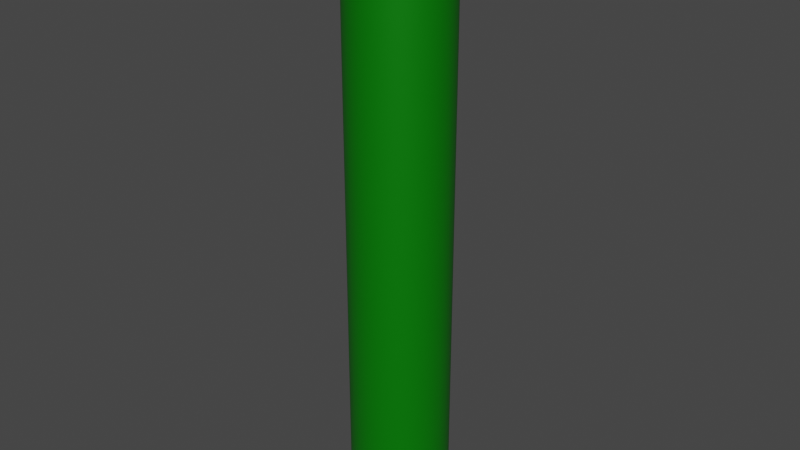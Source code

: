 # Source: pipe.blend  (saved by Blender 2.83.19; exported with 4.5.12 LTS)
import bpy
from mathutils import Matrix  # noqa: F401  (used for matrix-valued properties, if any)

bpy.ops.wm.read_factory_settings(use_empty=True)
scene = bpy.context.scene
scene.name = 'Scene'

# ---- collections
col_collection = bpy.data.collections.new('Collection'); scene.collection.children.link(col_collection)
col_background = bpy.data.collections.new('background'); scene.collection.children.link(col_background)

# ---- materials (node trees are filled in below, after node groups)
mat_material_003 = bpy.data.materials.new('Material.003')
mat_material_003.use_transparent_shadow = False

# ---- material node trees
mat_material_003.use_nodes = True; mat_material_003.node_tree.nodes.clear()
_N = mat_material_003.node_tree.nodes; _L = mat_material_003.node_tree.links
n0 = _N.new('ShaderNodeBsdfPrincipled'); n0.name = 'Principled BSDF'; n0.location = (10, 300)
n0.distribution = 'GGX'
n0.subsurface_method = 'BURLEY'
n0.inputs[0].default_value = (0.0, 0.2298, 0.0, 1.0)
n0.inputs[1].default_value = 0.3
n0.inputs[3].default_value = 1.45
n0.inputs[27].default_value = (0.0, 0.0, 0.0, 1.0)
n0.inputs[28].default_value = 1.0
n1 = _N.new('ShaderNodeOutputMaterial'); n1.name = 'Material Output'; n1.location = (300, 300)
_L.new(n0.outputs[0], n1.inputs[0])
n1.is_active_output = True

# ---- world
world_world = bpy.data.worlds.new('World'); scene.world = world_world
world_world.use_nodes = True; world_world.node_tree.nodes.clear()
_N = world_world.node_tree.nodes; _L = world_world.node_tree.links
n0 = _N.new('ShaderNodeOutputWorld'); n0.name = 'World Output'; n0.location = (300, 300)
n1 = _N.new('ShaderNodeBackground'); n1.name = 'Background'; n1.location = (10, 300)
n1.inputs[0].default_value = (0.05088, 0.05088, 0.05088, 1.0)
_L.new(n1.outputs[0], n0.inputs[0])
n0.is_active_output = True
world_world.color = (0.05088, 0.05088, 0.05088)
world_world.use_sun_shadow = False
world_world.sun_shadow_jitter_overblur = 0.0

# ---- meshes
me_cylinder_001 = bpy.data.meshes.new('Cylinder.001')
me_cylinder_001.from_pydata([(-1.643e-07, 3.239, -1.0), (-7.942e-08, 3.405, 1.0), (0.6319, 3.177, -1.0), (0.6642, 3.339, 1.0), (1.24, 2.993, -1.0), (1.303, 3.146, 1.0), (1.8, 2.693, -1.0), (1.892, 2.831, 1.0), (2.29, 2.29, -1.0), (2.408, 2.408, 1.0), (2.693, 1.8, -1.0), (2.831, 1.892, 1.0), (2.993, 1.24, -1.0), (3.146, 1.303, 1.0), (3.177, 0.6319, -1.0), (3.339, 0.6642, 1.0), (3.239, -7.551e-08, -1.0), (3.405, -7.613e-08, 1.0), (3.177, -0.6319, -1.0), (3.339, -0.6642, 1.0), (2.993, -1.24, -1.0), (3.146, -1.303, 1.0), (2.693, -1.8, -1.0), (2.831, -1.892, 1.0), (2.29, -2.29, -1.0), (2.408, -2.408, 1.0), (1.8, -2.693, -1.0), (1.892, -2.831, 1.0), (1.24, -2.993, -1.0), (1.303, -3.146, 1.0), (0.6319, -3.177, -1.0), (0.6642, -3.339, 1.0), (-1.158e-06, -3.239, -1.0), (-1.189e-06, -3.405, 1.0), (-0.6319, -3.177, -1.0), (-0.6642, -3.339, 1.0), (-1.24, -2.993, -1.0), (-1.303, -3.146, 1.0), (-1.8, -2.693, -1.0), (-1.892, -2.831, 1.0), (-2.29, -2.29, -1.0), (-2.408, -2.408, 1.0), (-2.693, -1.8, -1.0), (-2.831, -1.892, 1.0), (-2.993, -1.24, -1.0), (-3.146, -1.303, 1.0), (-3.177, -0.6319, -1.0), (-3.339, -0.6642, 1.0), (-3.239, 2.806e-06, -1.0), (-3.405, 2.954e-06, 1.0), (-3.177, 0.6319, -1.0), (-3.339, 0.6642, 1.0), (-2.993, 1.24, -1.0), (-3.146, 1.303, 1.0), (-2.693, 1.8, -1.0), (-2.831, 1.892, 1.0), (-2.29, 2.29, -1.0), (-2.408, 2.408, 1.0), (-1.8, 2.693, -1.0), (-1.892, 2.831, 1.0), (-1.24, 2.993, -1.0), (-1.303, 3.146, 1.0), (-0.6319, 3.177, -1.0), (-0.6642, 3.339, 1.0), (-7.942e-08, 3.405, -1.0), (0.6642, 3.339, -1.0), (1.303, 3.146, -1.0), (1.892, 2.831, -1.0), (2.408, 2.408, -1.0), (2.831, 1.892, -1.0), (3.146, 1.303, -1.0), (3.339, 0.6642, -1.0), (3.405, -7.613e-08, -1.0), (3.339, -0.6642, -1.0), (3.146, -1.303, -1.0), (2.831, -1.892, -1.0), (2.408, -2.408, -1.0), (1.892, -2.831, -1.0), (1.303, -3.146, -1.0), (0.6642, -3.339, -1.0), (-1.189e-06, -3.405, -1.0), (-0.6642, -3.339, -1.0), (-1.303, -3.146, -1.0), (-1.892, -2.831, -1.0), (-2.408, -2.408, -1.0), (-2.831, -1.892, -1.0), (-3.146, -1.303, -1.0), (-3.339, -0.6642, -1.0), (-3.405, 2.954e-06, -1.0), (-3.339, 0.6642, -1.0), (-3.146, 1.303, -1.0), (-2.831, 1.892, -1.0), (-2.408, 2.408, -1.0), (-1.892, 2.831, -1.0), (-1.303, 3.146, -1.0), (-0.6642, 3.339, -1.0)], [], [(64, 1, 3, 65), (65, 3, 5, 66), (66, 5, 7, 67), (67, 7, 9, 68), (68, 9, 11, 69), (69, 11, 13, 70), (70, 13, 15, 71), (71, 15, 17, 72), (72, 17, 19, 73), (73, 19, 21, 74), (74, 21, 23, 75), (75, 23, 25, 76), (76, 25, 27, 77), (77, 27, 29, 78), (78, 29, 31, 79), (79, 31, 33, 80), (80, 33, 35, 81), (81, 35, 37, 82), (82, 37, 39, 83), (83, 39, 41, 84), (84, 41, 43, 85), (85, 43, 45, 86), (86, 45, 47, 87), (87, 47, 49, 88), (88, 49, 51, 89), (89, 51, 53, 90), (90, 53, 55, 91), (91, 55, 57, 92), (92, 57, 59, 93), (93, 59, 61, 94), (94, 61, 63, 95), (95, 63, 1, 64), (0, 2, 4, 6, 8, 10, 12, 14, 16, 18, 20, 22, 24, 26, 28, 30, 32, 34, 36, 38, 40, 42, 44, 46, 48, 50, 52, 54, 56, 58, 60, 62), (2, 0, 64, 65), (4, 2, 65, 66), (6, 4, 66, 67), (8, 6, 67, 68), (10, 8, 68, 69), (12, 10, 69, 70), (14, 12, 70, 71), (16, 14, 71, 72), (18, 16, 72, 73), (20, 18, 73, 74), (22, 20, 74, 75), (24, 22, 75, 76), (26, 24, 76, 77), (28, 26, 77, 78), (30, 28, 78, 79), (32, 30, 79, 80), (34, 32, 80, 81), (36, 34, 81, 82), (38, 36, 82, 83), (40, 38, 83, 84), (42, 40, 84, 85), (44, 42, 85, 86), (46, 44, 86, 87), (48, 46, 87, 88), (50, 48, 88, 89), (52, 50, 89, 90), (54, 52, 90, 91), (56, 54, 91, 92), (58, 56, 92, 93), (60, 58, 93, 94), (62, 60, 94, 95), (0, 62, 95, 64)])
me_cylinder_001.polygons.foreach_set('use_smooth', [True] * 65)
_uv = me_cylinder_001.uv_layers.new(name='UVMap')
_uv.uv.foreach_set('vector', [1.0, 0.5, 1.0, 1.0, 0.9688, 1.0, 0.9688, 0.5, 0.9688, 0.5, 0.9688, 1.0, 0.9375, 1.0, 0.9375, 0.5, 0.9375, 0.5, 0.9375, 1.0, 0.9062, 1.0, 0.9062, 0.5, 0.9062, 0.5, 0.9062, 1.0, 0.875, 1.0, 0.875, 0.5, 0.875, 0.5, 0.875, 1.0, 0.8438, 1.0, 0.8438, 0.5, 0.8438, 0.5, 0.8438, 1.0, 0.8125, 1.0, 0.8125, 0.5, 0.8125, 0.5, 0.8125, 1.0, 0.7812, 1.0, 0.7812, 0.5, 0.7812, 0.5, 0.7812, 1.0, 0.75, 1.0, 0.75, 0.5, 0.75, 0.5, 0.75, 1.0, 0.7188, 1.0, 0.7188, 0.5, 0.7188, 0.5, 0.7188, 1.0, 0.6875, 1.0, 0.6875, 0.5, 0.6875, 0.5, 0.6875, 1.0, 0.6562, 1.0, 0.6562, 0.5, 0.6562, 0.5, 0.6562, 1.0, 0.625, 1.0, 0.625, 0.5, 0.625, 0.5, 0.625, 1.0, 0.5938, 1.0, 0.5938, 0.5, 0.5938, 0.5, 0.5938, 1.0, 0.5625, 1.0, 0.5625, 0.5, 0.5625, 0.5, 0.5625, 1.0, 0.5312, 1.0, 0.5312, 0.5, 0.5312, 0.5, 0.5312, 1.0, 0.5, 1.0, 0.5, 0.5, 0.5, 0.5, 0.5, 1.0, 0.4688, 1.0, 0.4688, 0.5, 0.4688, 0.5, 0.4688, 1.0, 0.4375, 1.0, 0.4375, 0.5, 0.4375, 0.5, 0.4375, 1.0, 0.4062, 1.0, 0.4062, 0.5, 0.4062, 0.5, 0.4062, 1.0, 0.375, 1.0, 0.375, 0.5, 0.375, 0.5, 0.375, 1.0, 0.3438, 1.0, 0.3438, 0.5, 0.3438, 0.5, 0.3438, 1.0, 0.3125, 1.0, 0.3125, 0.5, 0.3125, 0.5, 0.3125, 1.0, 0.2812, 1.0, 0.2812, 0.5, 0.2812, 0.5, 0.2812, 1.0, 0.25, 1.0, 0.25, 0.5, 0.25, 0.5, 0.25, 1.0, 0.2188, 1.0, 0.2188, 0.5, 0.2188, 0.5, 0.2188, 1.0, 0.1875, 1.0, 0.1875, 0.5, 0.1875, 0.5, 0.1875, 1.0, 0.1562, 1.0, 0.1562, 0.5, 0.1562, 0.5, 0.1562, 1.0, 0.125, 1.0, 0.125, 0.5, 0.125, 0.5, 0.125, 1.0, 0.09375, 1.0, 0.09375, 0.5, 0.09375, 0.5, 0.09375, 1.0, 0.0625, 1.0, 0.0625, 0.5, 0.0625, 0.5, 0.0625, 1.0, 0.03125, 1.0, 0.03125, 0.5, 0.03125, 0.5, 0.03125, 1.0, 0.0, 1.0, 0.0, 0.5, 0.75, 0.4783, 0.7945, 0.4739, 0.8374, 0.4609, 0.8769, 0.4398, 0.9115, 0.4115, 0.9398, 0.3769, 0.9609, 0.3374, 0.9739, 0.2945, 0.9783, 0.25, 0.9739, 0.2055, 0.9609, 0.1626, 0.9398, 0.1231, 0.9115, 0.08855, 0.8769, 0.06015, 0.8374, 0.03905, 0.7945, 0.02606, 0.75, 0.02167, 0.7055, 0.02606, 0.6626, 0.03905, 0.6231, 0.06015, 0.5885, 0.08855, 0.5602, 0.1231, 0.5391, 0.1626, 0.5261, 0.2055, 0.5217, 0.25, 0.5261, 0.2945, 0.5391, 0.3374, 0.5602, 0.3769, 0.5885, 0.4115, 0.6231, 0.4398, 0.6626, 0.4609, 0.7055, 0.4739, 0.7945, 0.4739, 0.75, 0.4783, 0.75, 0.49, 0.7968, 0.4854, 0.8374, 0.4609, 0.7945, 0.4739, 0.7968, 0.4854, 0.8418, 0.4717, 0.8769, 0.4398, 0.8374, 0.4609, 0.8418, 0.4717, 0.8833, 0.4496, 0.9115, 0.4115, 0.8769, 0.4398, 0.8833, 0.4496, 0.9197, 0.4197, 0.9398, 0.3769, 0.9115, 0.4115, 0.9197, 0.4197, 0.9496, 0.3833, 0.9609, 0.3374, 0.9398, 0.3769, 0.9496, 0.3833, 0.9717, 0.3418, 0.9739, 0.2945, 0.9609, 0.3374, 0.9717, 0.3418, 0.9854, 0.2968, 0.9783, 0.25, 0.9739, 0.2945, 0.9854, 0.2968, 0.99, 0.25, 0.9739, 0.2055, 0.9783, 0.25, 0.99, 0.25, 0.9854, 0.2032, 0.9609, 0.1626, 0.9739, 0.2055, 0.9854, 0.2032, 0.9717, 0.1582, 0.9398, 0.1231, 0.9609, 0.1626, 0.9717, 0.1582, 0.9496, 0.1167, 0.9115, 0.08855, 0.9398, 0.1231, 0.9496, 0.1167, 0.9197, 0.08029, 0.8769, 0.06015, 0.9115, 0.08855, 0.9197, 0.08029, 0.8833, 0.05045, 0.8374, 0.03905, 0.8769, 0.06015, 0.8833, 0.05045, 0.8418, 0.02827, 0.7945, 0.02606, 0.8374, 0.03905, 0.8418, 0.02827, 0.7968, 0.01461, 0.75, 0.02167, 0.7945, 0.02606, 0.7968, 0.01461, 0.75, 0.01, 0.7055, 0.02606, 0.75, 0.02167, 0.75, 0.01, 0.7032, 0.01461, 0.6626, 0.03905, 0.7055, 0.02606, 0.7032, 0.01461, 0.6582, 0.02827, 0.6231, 0.06015, 0.6626, 0.03905, 0.6582, 0.02827, 0.6167, 0.05045, 0.5885, 0.08855, 0.6231, 0.06015, 0.6167, 0.05045, 0.5803, 0.08029, 0.5602, 0.1231, 0.5885, 0.08855, 0.5803, 0.08029, 0.5504, 0.1167, 0.5391, 0.1626, 0.5602, 0.1231, 0.5504, 0.1167, 0.5283, 0.1582, 0.5261, 0.2055, 0.5391, 0.1626, 0.5283, 0.1582, 0.5146, 0.2032, 0.5217, 0.25, 0.5261, 0.2055, 0.5146, 0.2032, 0.51, 0.25, 0.5261, 0.2945, 0.5217, 0.25, 0.51, 0.25, 0.5146, 0.2968, 0.5391, 0.3374, 0.5261, 0.2945, 0.5146, 0.2968, 0.5283, 0.3418, 0.5602, 0.3769, 0.5391, 0.3374, 0.5283, 0.3418, 0.5504, 0.3833, 0.5885, 0.4115, 0.5602, 0.3769, 0.5504, 0.3833, 0.5803, 0.4197, 0.6231, 0.4398, 0.5885, 0.4115, 0.5803, 0.4197, 0.6167, 0.4496, 0.6626, 0.4609, 0.6231, 0.4398, 0.6167, 0.4496, 0.6582, 0.4717, 0.7055, 0.4739, 0.6626, 0.4609, 0.6582, 0.4717, 0.7032, 0.4854, 0.75, 0.4783, 0.7055, 0.4739, 0.7032, 0.4854, 0.75, 0.49])
me_cylinder_001.materials.append(mat_material_003)
me_cylinder_001.use_remesh_fix_poles = True
me_cylinder_001.use_remesh_preserve_attributes = False
me_cylinder_001.use_mirror_vertex_groups = False
me_cylinder_001.update()
me_cylinder_002 = bpy.data.meshes.new('Cylinder.002')
me_cylinder_002.from_pydata([(0.0, 4.14, -0.5816), (0.0, 4.14, 1.418), (0.8077, 4.06, -0.5816), (0.8077, 4.06, 1.418), (1.584, 3.825, -0.5816), (1.584, 3.825, 1.418), (2.3, 3.442, -0.5816), (2.3, 3.442, 1.418), (2.927, 2.927, -0.5816), (2.927, 2.927, 1.418), (3.442, 2.3, -0.5816), (3.442, 2.3, 1.418), (3.825, 1.584, -0.5816), (3.825, 1.584, 1.418), (4.06, 0.8077, -0.5816), (4.06, 0.8077, 1.418), (4.14, 3.126e-07, -0.5816), (4.14, 3.126e-07, 1.418), (4.06, -0.8077, -0.5816), (4.06, -0.8077, 1.418), (3.825, -1.584, -0.5816), (3.825, -1.584, 1.418), (3.442, -2.3, -0.5816), (3.442, -2.3, 1.418), (2.927, -2.927, -0.5816), (2.927, -2.927, 1.418), (2.3, -3.442, -0.5816), (2.3, -3.442, 1.418), (1.584, -3.825, -0.5816), (1.584, -3.825, 1.418), (0.8077, -4.06, -0.5816), (0.8077, -4.06, 1.418), (-1.349e-06, -4.14, -0.5816), (-1.349e-06, -4.14, 1.418), (-0.8077, -4.06, -0.5816), (-0.8077, -4.06, 1.418), (-1.584, -3.825, -0.5816), (-1.584, -3.825, 1.418), (-2.3, -3.442, -0.5816), (-2.3, -3.442, 1.418), (-2.927, -2.927, -0.5816), (-2.927, -2.927, 1.418), (-3.442, -2.3, -0.5816), (-3.442, -2.3, 1.418), (-3.825, -1.584, -0.5816), (-3.825, -1.584, 1.418), (-4.06, -0.8077, -0.5816), (-4.06, -0.8077, 1.418), (-4.14, 3.998e-06, -0.5816), (-4.14, 3.998e-06, 1.418), (-4.06, 0.8077, -0.5816), (-4.06, 0.8077, 1.418), (-3.825, 1.584, -0.5816), (-3.825, 1.584, 1.418), (-3.442, 2.3, -0.5816), (-3.442, 2.3, 1.418), (-2.927, 2.927, -0.5816), (-2.927, 2.927, 1.418), (-2.3, 3.442, -0.5816), (-2.3, 3.442, 1.418), (-1.584, 3.825, -0.5816), (-1.584, 3.825, 1.418), (-0.8077, 4.06, -0.5816), (-0.8077, 4.06, 1.418)], [], [(0, 1, 3, 2), (2, 3, 5, 4), (4, 5, 7, 6), (6, 7, 9, 8), (8, 9, 11, 10), (10, 11, 13, 12), (12, 13, 15, 14), (14, 15, 17, 16), (16, 17, 19, 18), (18, 19, 21, 20), (20, 21, 23, 22), (22, 23, 25, 24), (24, 25, 27, 26), (26, 27, 29, 28), (28, 29, 31, 30), (30, 31, 33, 32), (32, 33, 35, 34), (34, 35, 37, 36), (36, 37, 39, 38), (38, 39, 41, 40), (40, 41, 43, 42), (42, 43, 45, 44), (44, 45, 47, 46), (46, 47, 49, 48), (48, 49, 51, 50), (50, 51, 53, 52), (52, 53, 55, 54), (54, 55, 57, 56), (56, 57, 59, 58), (58, 59, 61, 60), (60, 61, 63, 62), (62, 63, 1, 0)])
me_cylinder_002.polygons.foreach_set('use_smooth', [True] * 32)
_uv = me_cylinder_002.uv_layers.new(name='UVMap')
_uv.uv.foreach_set('vector', [1.0, 0.5, 1.0, 1.0, 0.9688, 1.0, 0.9688, 0.5, 0.9688, 0.5, 0.9688, 1.0, 0.9375, 1.0, 0.9375, 0.5, 0.9375, 0.5, 0.9375, 1.0, 0.9062, 1.0, 0.9062, 0.5, 0.9062, 0.5, 0.9062, 1.0, 0.875, 1.0, 0.875, 0.5, 0.875, 0.5, 0.875, 1.0, 0.8438, 1.0, 0.8438, 0.5, 0.8438, 0.5, 0.8438, 1.0, 0.8125, 1.0, 0.8125, 0.5, 0.8125, 0.5, 0.8125, 1.0, 0.7812, 1.0, 0.7812, 0.5, 0.7812, 0.5, 0.7812, 1.0, 0.75, 1.0, 0.75, 0.5, 0.75, 0.5, 0.75, 1.0, 0.7188, 1.0, 0.7188, 0.5, 0.7188, 0.5, 0.7188, 1.0, 0.6875, 1.0, 0.6875, 0.5, 0.6875, 0.5, 0.6875, 1.0, 0.6562, 1.0, 0.6562, 0.5, 0.6562, 0.5, 0.6562, 1.0, 0.625, 1.0, 0.625, 0.5, 0.625, 0.5, 0.625, 1.0, 0.5938, 1.0, 0.5938, 0.5, 0.5938, 0.5, 0.5938, 1.0, 0.5625, 1.0, 0.5625, 0.5, 0.5625, 0.5, 0.5625, 1.0, 0.5312, 1.0, 0.5312, 0.5, 0.5312, 0.5, 0.5312, 1.0, 0.5, 1.0, 0.5, 0.5, 0.5, 0.5, 0.5, 1.0, 0.4688, 1.0, 0.4688, 0.5, 0.4688, 0.5, 0.4688, 1.0, 0.4375, 1.0, 0.4375, 0.5, 0.4375, 0.5, 0.4375, 1.0, 0.4062, 1.0, 0.4062, 0.5, 0.4062, 0.5, 0.4062, 1.0, 0.375, 1.0, 0.375, 0.5, 0.375, 0.5, 0.375, 1.0, 0.3438, 1.0, 0.3438, 0.5, 0.3438, 0.5, 0.3438, 1.0, 0.3125, 1.0, 0.3125, 0.5, 0.3125, 0.5, 0.3125, 1.0, 0.2812, 1.0, 0.2812, 0.5, 0.2812, 0.5, 0.2812, 1.0, 0.25, 1.0, 0.25, 0.5, 0.25, 0.5, 0.25, 1.0, 0.2188, 1.0, 0.2188, 0.5, 0.2188, 0.5, 0.2188, 1.0, 0.1875, 1.0, 0.1875, 0.5, 0.1875, 0.5, 0.1875, 1.0, 0.1562, 1.0, 0.1562, 0.5, 0.1562, 0.5, 0.1562, 1.0, 0.125, 1.0, 0.125, 0.5, 0.125, 0.5, 0.125, 1.0, 0.09375, 1.0, 0.09375, 0.5, 0.09375, 0.5, 0.09375, 1.0, 0.0625, 1.0, 0.0625, 0.5, 0.0625, 0.5, 0.0625, 1.0, 0.03125, 1.0, 0.03125, 0.5, 0.03125, 0.5, 0.03125, 1.0, 0.0, 1.0, 0.0, 0.5])
me_cylinder_002.materials.append(mat_material_003)
me_cylinder_002.use_remesh_fix_poles = True
me_cylinder_002.use_remesh_preserve_attributes = False
me_cylinder_002.use_mirror_vertex_groups = False
me_cylinder_002.update()

# ---- objects
ob_cylinder_001 = bpy.data.objects.new('Cylinder.001', me_cylinder_001)
ob_cylinder = bpy.data.objects.new('Cylinder', me_cylinder_002)
ob_empty = bpy.data.objects.new('Empty', None)

# ---- transforms, parenting, visibility, modifiers, constraints
ob_cylinder_001.location = (0.0, 0.0, -9.879)
ob_cylinder_001.scale = (1.0, 1.0, 18.99)
ob_cylinder_001.lineart.crease_threshold = 0.0
ob_cylinder.location = (0.02383, -0.02598, 9.986)
ob_cylinder.scale = (1.0, 1.0, 1.72)
ob_cylinder.lineart.crease_threshold = 0.0
_m = ob_cylinder.modifiers.new('Solidify', 'SOLIDIFY')
_m.thickness = 0.89
ob_empty.location = (0.05598, 1.316e-08, 19.07)
ob_empty.rotation_euler = (1.571, -0.0, -0.0)
ob_empty.empty_display_type = 'IMAGE'
ob_empty.empty_display_size = 5.0
ob_empty.lineart.crease_threshold = 0.0

# ---- collection membership
col_collection.objects.link(ob_cylinder_001)
col_collection.objects.link(ob_cylinder)
col_background.objects.link(ob_empty)

# ---- scene / render settings (as saved in the file)
scene.frame_start = 1; scene.frame_end = 250; scene.frame_set(1)
scene.render.engine = 'BLENDER_EEVEE_NEXT'
scene.cycles.use_denoising = False
scene.cycles.samples = 128
scene.cycles.sampling_pattern = 'TABULATED_SOBOL'
scene.cycles.use_adaptive_sampling = False
scene.cycles.use_light_tree = False
scene.view_settings.view_transform = 'Filmic'
bpy.context.view_layer.update()

# ---- added for rendering (the .blend has no active camera and no usable light): camera, sun
cam_auto = bpy.data.cameras.new('AutoCamera')
cam_auto.lens = 50.0
cam_auto.sensor_width = 36.0
cam_auto.clip_end = 1000.0
ob_auto_camera = bpy.data.objects.new('AutoCamera', cam_auto)
scene.collection.objects.link(ob_auto_camera)
ob_auto_camera.location = (39.7323, -47.6762, 23.5474)
ob_auto_camera.rotation_euler = (1.09748, -7.21219e-08, 0.694738)
scene.camera = ob_auto_camera
light_auto_sun = bpy.data.lights.new('AutoSun', 'SUN')
light_auto_sun.energy = 3.0
light_auto_sun.angle = 0.0523599
ob_auto_sun = bpy.data.objects.new('AutoSun', light_auto_sun)
scene.collection.objects.link(ob_auto_sun)
ob_auto_sun.rotation_euler = (0.872665, 0.174533, 0.523599)
bpy.context.view_layer.update()
